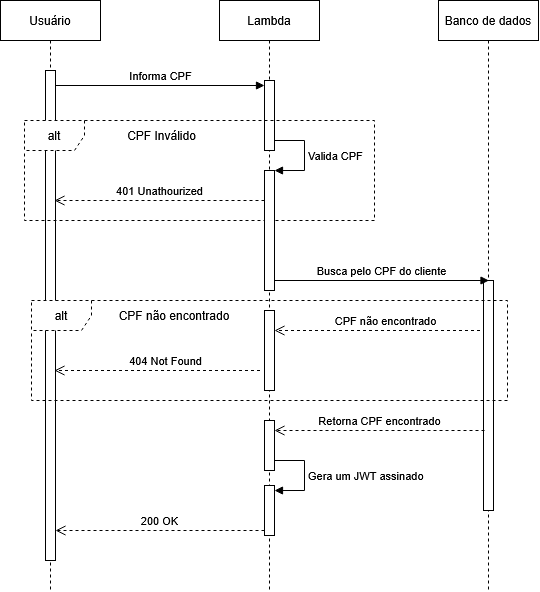

The diagram above was exported from draw.io. Its source (the exported page's mxGraphModel, read from the mxfile embedded in the PNG):
<mxGraphModel dx="1414" dy="779" grid="1" gridSize="10" guides="1" tooltips="1" connect="1" arrows="1" fold="1" page="1" pageScale="1" pageWidth="827" pageHeight="1169" math="0" shadow="0">
  <root>
    <mxCell id="0" />
    <mxCell id="1" parent="0" />
    <mxCell id="kdcCR-bja8JbPINtxwck-1" parent="1" style="shape=umlLifeline;perimeter=lifelinePerimeter;whiteSpace=wrap;html=1;container=1;dropTarget=0;collapsible=0;recursiveResize=0;outlineConnect=0;portConstraint=eastwest;newEdgeStyle={&quot;curved&quot;:0,&quot;rounded&quot;:0};" value="&lt;div&gt;Usuário&lt;/div&gt;" vertex="1">
      <mxGeometry height="590" width="100" x="36" y="100" as="geometry" />
    </mxCell>
    <mxCell id="kdcCR-bja8JbPINtxwck-8" parent="kdcCR-bja8JbPINtxwck-1" style="html=1;points=[[0,0,0,0,5],[0,1,0,0,-5],[1,0,0,0,5],[1,1,0,0,-5]];perimeter=orthogonalPerimeter;outlineConnect=0;targetShapes=umlLifeline;portConstraint=eastwest;newEdgeStyle={&quot;curved&quot;:0,&quot;rounded&quot;:0};" value="" vertex="1">
      <mxGeometry height="490" width="10" x="45" y="70" as="geometry" />
    </mxCell>
    <mxCell id="kdcCR-bja8JbPINtxwck-2" parent="1" style="shape=umlLifeline;perimeter=lifelinePerimeter;whiteSpace=wrap;html=1;container=1;dropTarget=0;collapsible=0;recursiveResize=0;outlineConnect=0;portConstraint=eastwest;newEdgeStyle={&quot;curved&quot;:0,&quot;rounded&quot;:0};" value="Lambda" vertex="1">
      <mxGeometry height="590" width="100" x="255" y="100" as="geometry" />
    </mxCell>
    <mxCell id="kdcCR-bja8JbPINtxwck-5" parent="kdcCR-bja8JbPINtxwck-2" style="html=1;points=[[0,0,0,0,5],[0,1,0,0,-5],[1,0,0,0,5],[1,1,0,0,-5]];perimeter=orthogonalPerimeter;outlineConnect=0;targetShapes=umlLifeline;portConstraint=eastwest;newEdgeStyle={&quot;curved&quot;:0,&quot;rounded&quot;:0};" value="" vertex="1">
      <mxGeometry height="70" width="10" x="45" y="80" as="geometry" />
    </mxCell>
    <mxCell id="kdcCR-bja8JbPINtxwck-10" edge="1" parent="kdcCR-bja8JbPINtxwck-2" style="html=1;align=left;spacingLeft=2;endArrow=block;rounded=0;edgeStyle=orthogonalEdgeStyle;curved=0;rounded=0;" value="Valida CPF">
      <mxGeometry relative="1" as="geometry">
        <Array as="points">
          <mxPoint x="85" y="140" />
          <mxPoint x="85" y="170" />
        </Array>
        <mxPoint x="55" y="140" as="sourcePoint" />
        <mxPoint x="55" y="170.02857142857135" as="targetPoint" />
      </mxGeometry>
    </mxCell>
    <mxCell id="Svon8UFDePMTIkc-gNDB-8" parent="kdcCR-bja8JbPINtxwck-2" style="html=1;points=[[0,0,0,0,5],[0,1,0,0,-5],[1,0,0,0,5],[1,1,0,0,-5]];perimeter=orthogonalPerimeter;outlineConnect=0;targetShapes=umlLifeline;portConstraint=eastwest;newEdgeStyle={&quot;curved&quot;:0,&quot;rounded&quot;:0};" value="" vertex="1">
      <mxGeometry height="50" width="10" x="45" y="420" as="geometry" />
    </mxCell>
    <mxCell id="Svon8UFDePMTIkc-gNDB-12" parent="kdcCR-bja8JbPINtxwck-2" style="html=1;points=[[0,0,0,0,5],[0,1,0,0,-5],[1,0,0,0,5],[1,1,0,0,-5]];perimeter=orthogonalPerimeter;outlineConnect=0;targetShapes=umlLifeline;portConstraint=eastwest;newEdgeStyle={&quot;curved&quot;:0,&quot;rounded&quot;:0};" value="" vertex="1">
      <mxGeometry height="50" width="10" x="45" y="485" as="geometry" />
    </mxCell>
    <mxCell id="kdcCR-bja8JbPINtxwck-3" parent="1" style="shape=umlLifeline;perimeter=lifelinePerimeter;whiteSpace=wrap;html=1;container=1;dropTarget=0;collapsible=0;recursiveResize=0;outlineConnect=0;portConstraint=eastwest;newEdgeStyle={&quot;curved&quot;:0,&quot;rounded&quot;:0};" value="Banco de dados" vertex="1">
      <mxGeometry height="590" width="100" x="474" y="100" as="geometry" />
    </mxCell>
    <mxCell id="Svon8UFDePMTIkc-gNDB-3" parent="kdcCR-bja8JbPINtxwck-3" style="html=1;points=[[0,0,0,0,5],[0,1,0,0,-5],[1,0,0,0,5],[1,1,0,0,-5]];perimeter=orthogonalPerimeter;outlineConnect=0;targetShapes=umlLifeline;portConstraint=eastwest;newEdgeStyle={&quot;curved&quot;:0,&quot;rounded&quot;:0};" value="" vertex="1">
      <mxGeometry height="230" width="10" x="45" y="280" as="geometry" />
    </mxCell>
    <mxCell id="kdcCR-bja8JbPINtxwck-6" edge="1" parent="1" source="kdcCR-bja8JbPINtxwck-8" style="html=1;verticalAlign=bottom;endArrow=block;curved=0;rounded=0;entryX=0;entryY=0;entryDx=0;entryDy=5;" target="kdcCR-bja8JbPINtxwck-5" value="Informa CPF">
      <mxGeometry relative="1" as="geometry">
        <mxPoint x="230" y="185" as="sourcePoint" />
      </mxGeometry>
    </mxCell>
    <mxCell id="kdcCR-bja8JbPINtxwck-11" edge="1" parent="1" style="html=1;verticalAlign=bottom;endArrow=block;curved=0;rounded=0;" value="Busca pelo CPF do cliente">
      <mxGeometry relative="1" as="geometry">
        <mxPoint x="310" y="380" as="sourcePoint" />
        <mxPoint x="524.5" y="380" as="targetPoint" />
      </mxGeometry>
    </mxCell>
    <mxCell id="kdcCR-bja8JbPINtxwck-12" parent="1" style="shape=umlFrame;whiteSpace=wrap;html=1;pointerEvents=0;dashed=1;" value="alt" vertex="1">
      <mxGeometry height="100" width="350" x="60" y="220" as="geometry" />
    </mxCell>
    <mxCell id="kdcCR-bja8JbPINtxwck-13" edge="1" parent="1" style="html=1;verticalAlign=bottom;endArrow=open;dashed=1;endSize=8;curved=0;rounded=0;" value="401 Unathourized">
      <mxGeometry relative="1" as="geometry">
        <mxPoint x="300" y="300" as="sourcePoint" />
        <mxPoint x="90" y="300" as="targetPoint" />
      </mxGeometry>
    </mxCell>
    <mxCell id="kdcCR-bja8JbPINtxwck-14" parent="1" style="text;html=1;whiteSpace=wrap;strokeColor=none;fillColor=none;align=center;verticalAlign=middle;rounded=0;" value="CPF Inválido" vertex="1">
      <mxGeometry height="30" width="75" x="160" y="220" as="geometry" />
    </mxCell>
    <mxCell id="Svon8UFDePMTIkc-gNDB-1" parent="1" style="html=1;points=[[0,0,0,0,5],[0,1,0,0,-5],[1,0,0,0,5],[1,1,0,0,-5]];perimeter=orthogonalPerimeter;outlineConnect=0;targetShapes=umlLifeline;portConstraint=eastwest;newEdgeStyle={&quot;curved&quot;:0,&quot;rounded&quot;:0};" value="" vertex="1">
      <mxGeometry height="120" width="10" x="300" y="270" as="geometry" />
    </mxCell>
    <mxCell id="Svon8UFDePMTIkc-gNDB-2" parent="1" style="shape=umlFrame;whiteSpace=wrap;html=1;pointerEvents=0;dashed=1;" value="alt" vertex="1">
      <mxGeometry height="100" width="476" x="67" y="400" as="geometry" />
    </mxCell>
    <mxCell id="Svon8UFDePMTIkc-gNDB-5" parent="1" style="html=1;points=[[0,0,0,0,5],[0,1,0,0,-5],[1,0,0,0,5],[1,1,0,0,-5]];perimeter=orthogonalPerimeter;outlineConnect=0;targetShapes=umlLifeline;portConstraint=eastwest;newEdgeStyle={&quot;curved&quot;:0,&quot;rounded&quot;:0};" value="" vertex="1">
      <mxGeometry height="80" width="10" x="300" y="410" as="geometry" />
    </mxCell>
    <mxCell id="Svon8UFDePMTIkc-gNDB-4" edge="1" parent="1" style="html=1;verticalAlign=bottom;endArrow=open;dashed=1;endSize=8;curved=0;rounded=0;" target="Svon8UFDePMTIkc-gNDB-5" value="CPF não encontrado">
      <mxGeometry relative="1" x="-0.0706" as="geometry">
        <mxPoint as="offset" />
        <mxPoint x="515.5" y="430" as="sourcePoint" />
        <mxPoint x="320" y="430" as="targetPoint" />
      </mxGeometry>
    </mxCell>
    <mxCell id="Svon8UFDePMTIkc-gNDB-6" edge="1" parent="1" style="html=1;verticalAlign=bottom;endArrow=open;dashed=1;endSize=8;curved=0;rounded=0;" value="404 Not Found">
      <mxGeometry relative="1" x="-0.0706" as="geometry">
        <mxPoint as="offset" />
        <mxPoint x="295.5" y="470" as="sourcePoint" />
        <mxPoint x="90" y="470" as="targetPoint" />
      </mxGeometry>
    </mxCell>
    <mxCell id="Svon8UFDePMTIkc-gNDB-7" parent="1" style="text;html=1;whiteSpace=wrap;strokeColor=none;fillColor=none;align=center;verticalAlign=middle;rounded=0;" value="CPF não encontrado" vertex="1">
      <mxGeometry height="30" width="120" x="150" y="400" as="geometry" />
    </mxCell>
    <mxCell id="Svon8UFDePMTIkc-gNDB-9" edge="1" parent="1" style="html=1;verticalAlign=bottom;endArrow=open;dashed=1;endSize=8;curved=0;rounded=0;" target="Svon8UFDePMTIkc-gNDB-8" value="Retorna CPF encontrado">
      <mxGeometry relative="1" as="geometry">
        <mxPoint x="520" y="530" as="sourcePoint" />
        <mxPoint x="440" y="530" as="targetPoint" />
      </mxGeometry>
    </mxCell>
    <mxCell id="Svon8UFDePMTIkc-gNDB-11" edge="1" parent="1" style="html=1;align=left;spacingLeft=2;endArrow=block;rounded=0;edgeStyle=orthogonalEdgeStyle;curved=0;rounded=0;" value="Gera um JWT assinado&amp;nbsp;">
      <mxGeometry relative="1" as="geometry">
        <Array as="points">
          <mxPoint x="340" y="560" />
          <mxPoint x="340" y="590" />
        </Array>
        <mxPoint x="310" y="560" as="sourcePoint" />
        <mxPoint x="310" y="590.0285714285714" as="targetPoint" />
      </mxGeometry>
    </mxCell>
    <mxCell id="Svon8UFDePMTIkc-gNDB-13" edge="1" parent="1" style="html=1;verticalAlign=bottom;endArrow=open;dashed=1;endSize=8;curved=0;rounded=0;" target="kdcCR-bja8JbPINtxwck-8" value="200 OK">
      <mxGeometry relative="1" as="geometry">
        <mxPoint x="300" y="630" as="sourcePoint" />
        <mxPoint x="220" y="630" as="targetPoint" />
      </mxGeometry>
    </mxCell>
  </root>
</mxGraphModel>